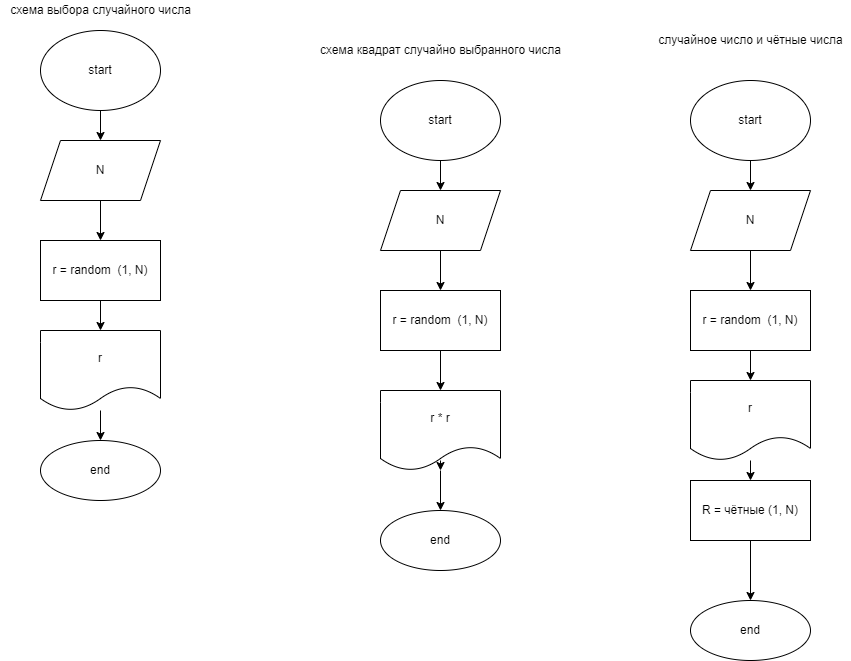

The diagram above was exported from draw.io. Its source (the exported page's mxGraphModel, read from the mxfile embedded in the PNG):
<mxGraphModel dx="1204" dy="561" grid="1" gridSize="10" guides="1" tooltips="1" connect="1" arrows="1" fold="1" page="1" pageScale="1" pageWidth="827" pageHeight="1169" math="0" shadow="0">
  <root>
    <mxCell id="0" />
    <mxCell id="1" parent="0" />
    <mxCell id="4" value="" style="edgeStyle=none;html=1;" parent="1" source="2" target="3" edge="1">
      <mxGeometry relative="1" as="geometry" />
    </mxCell>
    <mxCell id="2" value="start" style="ellipse;whiteSpace=wrap;html=1;" parent="1" vertex="1">
      <mxGeometry x="160" y="30" width="120" height="80" as="geometry" />
    </mxCell>
    <mxCell id="8" value="" style="edgeStyle=none;html=1;" parent="1" source="3" target="7" edge="1">
      <mxGeometry relative="1" as="geometry" />
    </mxCell>
    <mxCell id="3" value="N" style="shape=parallelogram;perimeter=parallelogramPerimeter;whiteSpace=wrap;html=1;fixedSize=1;" parent="1" vertex="1">
      <mxGeometry x="160" y="140" width="120" height="60" as="geometry" />
    </mxCell>
    <mxCell id="10" value="" style="edgeStyle=none;html=1;" parent="1" source="7" target="9" edge="1">
      <mxGeometry relative="1" as="geometry" />
    </mxCell>
    <mxCell id="7" value="r = random&amp;nbsp; (1, N)" style="whiteSpace=wrap;html=1;" parent="1" vertex="1">
      <mxGeometry x="160" y="240" width="120" height="60" as="geometry" />
    </mxCell>
    <mxCell id="12" value="" style="edgeStyle=none;html=1;" parent="1" source="9" target="11" edge="1">
      <mxGeometry relative="1" as="geometry" />
    </mxCell>
    <mxCell id="9" value="r" style="shape=document;whiteSpace=wrap;html=1;boundedLbl=1;" parent="1" vertex="1">
      <mxGeometry x="160" y="330" width="120" height="80" as="geometry" />
    </mxCell>
    <mxCell id="11" value="end" style="ellipse;whiteSpace=wrap;html=1;" parent="1" vertex="1">
      <mxGeometry x="160" y="440" width="120" height="60" as="geometry" />
    </mxCell>
    <mxCell id="13" value="схема выбора случайного числа" style="text;html=1;align=center;verticalAlign=middle;resizable=0;points=[];autosize=1;strokeColor=none;fillColor=none;" parent="1" vertex="1">
      <mxGeometry x="120" width="200" height="20" as="geometry" />
    </mxCell>
    <mxCell id="14" value="" style="edgeStyle=none;html=1;" edge="1" parent="1" source="15" target="17">
      <mxGeometry relative="1" as="geometry" />
    </mxCell>
    <mxCell id="15" value="start" style="ellipse;whiteSpace=wrap;html=1;" vertex="1" parent="1">
      <mxGeometry x="500" y="80" width="120" height="80" as="geometry" />
    </mxCell>
    <mxCell id="16" value="" style="edgeStyle=none;html=1;" edge="1" parent="1" source="17" target="18">
      <mxGeometry relative="1" as="geometry" />
    </mxCell>
    <mxCell id="17" value="N" style="shape=parallelogram;perimeter=parallelogramPerimeter;whiteSpace=wrap;html=1;fixedSize=1;" vertex="1" parent="1">
      <mxGeometry x="500" y="190" width="120" height="60" as="geometry" />
    </mxCell>
    <mxCell id="26" value="" style="edgeStyle=none;html=1;" edge="1" parent="1" source="18" target="21">
      <mxGeometry relative="1" as="geometry" />
    </mxCell>
    <mxCell id="18" value="r = random&amp;nbsp; (1, N)" style="whiteSpace=wrap;html=1;" vertex="1" parent="1">
      <mxGeometry x="500" y="290" width="120" height="60" as="geometry" />
    </mxCell>
    <mxCell id="22" value="" style="edgeStyle=none;html=1;" edge="1" parent="1" target="21">
      <mxGeometry relative="1" as="geometry">
        <mxPoint x="560" y="460" as="sourcePoint" />
      </mxGeometry>
    </mxCell>
    <mxCell id="24" value="" style="edgeStyle=none;html=1;" edge="1" parent="1" source="21" target="23">
      <mxGeometry relative="1" as="geometry" />
    </mxCell>
    <mxCell id="21" value="r * r" style="shape=document;whiteSpace=wrap;html=1;boundedLbl=1;" vertex="1" parent="1">
      <mxGeometry x="500" y="390" width="120" height="80" as="geometry" />
    </mxCell>
    <mxCell id="23" value="end" style="ellipse;whiteSpace=wrap;html=1;" vertex="1" parent="1">
      <mxGeometry x="500" y="510" width="120" height="60" as="geometry" />
    </mxCell>
    <mxCell id="25" value="схема квадрат случайно выбранного числа" style="text;html=1;align=center;verticalAlign=middle;resizable=0;points=[];autosize=1;strokeColor=none;fillColor=none;" vertex="1" parent="1">
      <mxGeometry x="430" y="40" width="260" height="20" as="geometry" />
    </mxCell>
    <mxCell id="27" value="" style="edgeStyle=none;html=1;" edge="1" parent="1" source="28" target="30">
      <mxGeometry relative="1" as="geometry" />
    </mxCell>
    <mxCell id="28" value="start" style="ellipse;whiteSpace=wrap;html=1;" vertex="1" parent="1">
      <mxGeometry x="810" y="80" width="120" height="80" as="geometry" />
    </mxCell>
    <mxCell id="29" value="" style="edgeStyle=none;html=1;" edge="1" parent="1" source="30" target="32">
      <mxGeometry relative="1" as="geometry" />
    </mxCell>
    <mxCell id="30" value="N" style="shape=parallelogram;perimeter=parallelogramPerimeter;whiteSpace=wrap;html=1;fixedSize=1;" vertex="1" parent="1">
      <mxGeometry x="810" y="190" width="120" height="60" as="geometry" />
    </mxCell>
    <mxCell id="31" value="" style="edgeStyle=none;html=1;" edge="1" parent="1" source="32" target="34">
      <mxGeometry relative="1" as="geometry" />
    </mxCell>
    <mxCell id="32" value="r = random&amp;nbsp; (1, N)" style="whiteSpace=wrap;html=1;" vertex="1" parent="1">
      <mxGeometry x="810" y="290" width="120" height="60" as="geometry" />
    </mxCell>
    <mxCell id="37" value="" style="edgeStyle=none;html=1;" edge="1" parent="1" source="34" target="36">
      <mxGeometry relative="1" as="geometry" />
    </mxCell>
    <mxCell id="34" value="r" style="shape=document;whiteSpace=wrap;html=1;boundedLbl=1;" vertex="1" parent="1">
      <mxGeometry x="810" y="380" width="120" height="80" as="geometry" />
    </mxCell>
    <mxCell id="35" value="end" style="ellipse;whiteSpace=wrap;html=1;" vertex="1" parent="1">
      <mxGeometry x="810" y="600" width="120" height="60" as="geometry" />
    </mxCell>
    <mxCell id="38" value="" style="edgeStyle=none;html=1;" edge="1" parent="1" source="36" target="35">
      <mxGeometry relative="1" as="geometry" />
    </mxCell>
    <mxCell id="36" value="R = чётные (1, N)" style="whiteSpace=wrap;html=1;" vertex="1" parent="1">
      <mxGeometry x="810" y="480" width="120" height="60" as="geometry" />
    </mxCell>
    <mxCell id="39" value="случайное число и чётные числа" style="text;html=1;align=center;verticalAlign=middle;resizable=0;points=[];autosize=1;strokeColor=none;fillColor=none;" vertex="1" parent="1">
      <mxGeometry x="770" y="30" width="200" height="20" as="geometry" />
    </mxCell>
  </root>
</mxGraphModel>